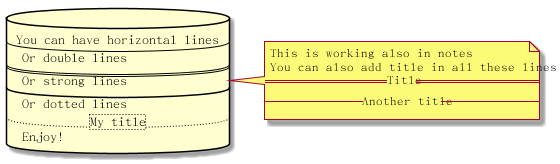

The diagram above was rendered by PlantUML. Its source (embedded in the PNG):
@startuml

database DB1 as "
You can have horizontal lines
----
Or double lines
====
Or strong lines
____
Or dotted lines
..My title..
Enjoy!
"

note right
This is working also in notes
You can also add title in all these lines
==Title==
--Another title--
end note

@enduml